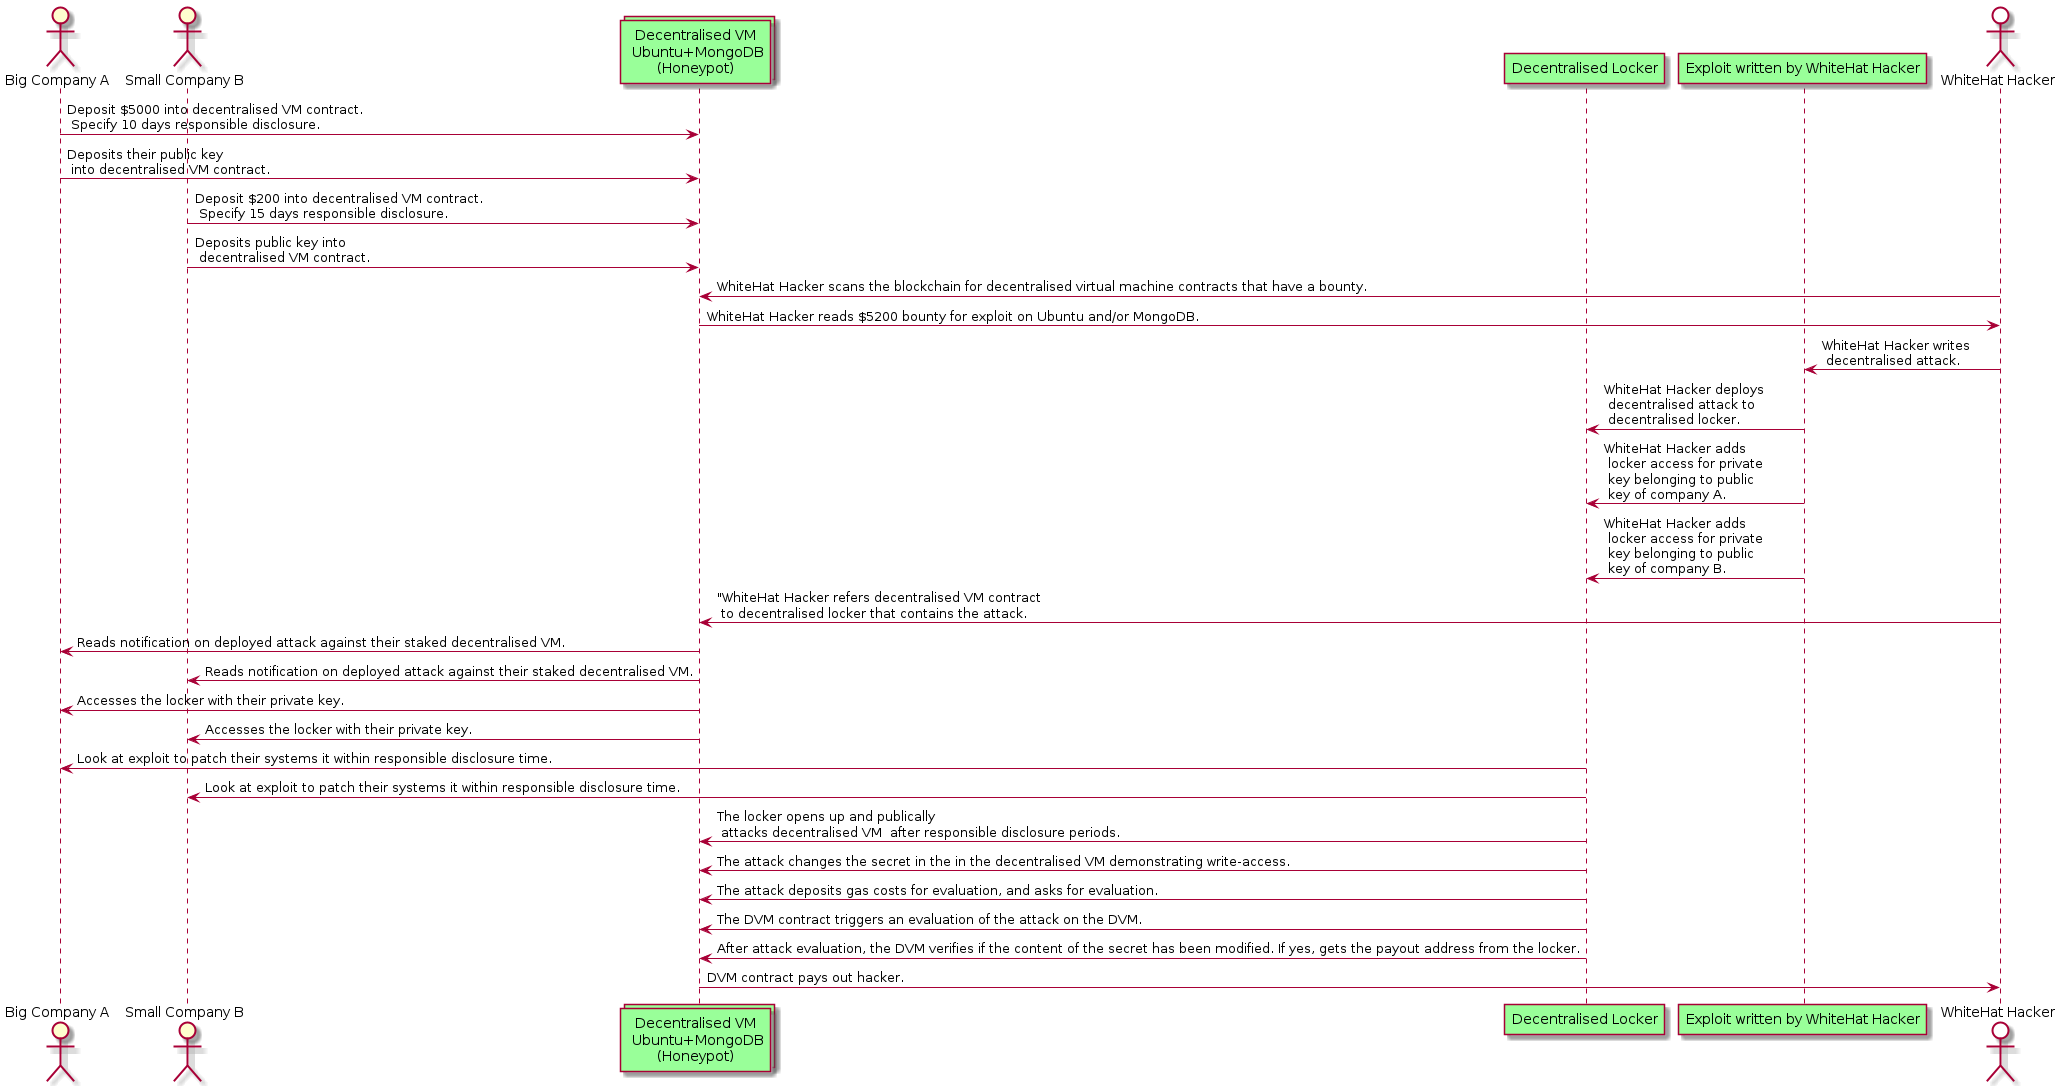

The diagram above was rendered by PlantUML. Its source (embedded in the PNG):
@startuml
actor "Big Company A"
actor "Small Company B"
'participant "Decentralised VM\n Ubuntu+MongoDB\n(Honeypot)" as stack #99FF99
collections "Decentralised VM\n Ubuntu+MongoDB\n(Honeypot)" as stack #99FF99
participant "Decentralised Locker" as ipfs #99FF99
participant "Exploit written by WhiteHat Hacker" as attack #99FF99
actor "WhiteHat Hacker" #white

"Big Company A"->"stack": Deposit $5000 into decentralised VM contract.\n Specify 10 days responsible disclosure.
"Big Company A"->"stack": Deposits their public key\n into decentralised VM contract.
"Small Company B"->"stack": Deposit $200 into decentralised VM contract.\n Specify 15 days responsible disclosure.
"Small Company B"->"stack": Deposits public key into\n decentralised VM contract.
"WhiteHat Hacker"->"stack": WhiteHat Hacker scans the blockchain for decentralised virtual machine contracts that have a bounty.
"stack"->"WhiteHat Hacker": WhiteHat Hacker reads $5200 bounty for exploit on Ubuntu and/or MongoDB.
"WhiteHat Hacker"->"attack": WhiteHat Hacker writes\n decentralised attack.
"attack"->"ipfs": WhiteHat Hacker deploys\n decentralised attack to\n decentralised locker.
"attack"->"ipfs": WhiteHat Hacker adds\n locker access for private\n key belonging to public\n key of company A.
"attack"->"ipfs": WhiteHat Hacker adds\n locker access for private\n key belonging to public\n key of company B.
"WhiteHat Hacker"->"stack": "WhiteHat Hacker refers decentralised VM contract\n to decentralised locker that contains the attack.
"stack"->"Big Company A": Reads notification on deployed attack against their staked decentralised VM.
"stack"->"Small Company B": Reads notification on deployed attack against their staked decentralised VM.
"stack"->"Big Company A": Accesses the locker with their private key.
"stack"->"Small Company B": Accesses the locker with their private key.
"ipfs"->"Big Company A": Look at exploit to patch their systems it within responsible disclosure time.
"ipfs"->"Small Company B": Look at exploit to patch their systems it within responsible disclosure time.
"ipfs"->"stack": The locker opens up and publically\n attacks decentralised VM  after responsible disclosure periods. 
"ipfs"->"stack": The attack changes the secret in the in the decentralised VM demonstrating write-access.
"ipfs"->"stack": The attack deposits gas costs for evaluation, and asks for evaluation.
"ipfs"->"stack": The DVM contract triggers an evaluation of the attack on the DVM.
"ipfs"->"stack": After attack evaluation, the DVM verifies if the content of the secret has been modified. If yes, gets the payout address from the locker.
"stack"->"WhiteHat Hacker": DVM contract pays out hacker.
@enduml